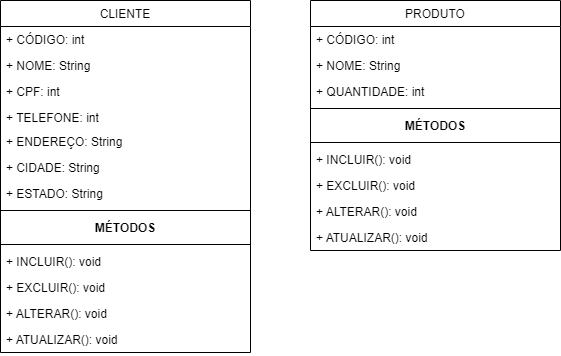

The diagram above was exported from draw.io. Its source (the exported page's mxGraphModel, read from the mxfile embedded in the PNG):
<mxGraphModel dx="1102" dy="614" grid="1" gridSize="10" guides="1" tooltips="1" connect="1" arrows="1" fold="1" page="1" pageScale="1" pageWidth="827" pageHeight="1169" math="0" shadow="0">
  <root>
    <mxCell id="WIyWlLk6GJQsqaUBKTNV-0" />
    <mxCell id="WIyWlLk6GJQsqaUBKTNV-1" parent="WIyWlLk6GJQsqaUBKTNV-0" />
    <mxCell id="xnVi1LgGiHIkLw1fMmAY-1" value="CLIENTE" style="swimlane;fontStyle=0;childLayout=stackLayout;horizontal=1;startSize=26;fillColor=none;horizontalStack=0;resizeParent=1;resizeParentMax=0;resizeLast=0;collapsible=1;marginBottom=0;" vertex="1" parent="WIyWlLk6GJQsqaUBKTNV-1">
      <mxGeometry x="40" y="120" width="250" height="352" as="geometry">
        <mxRectangle x="40" y="120" width="80" height="26" as="alternateBounds" />
      </mxGeometry>
    </mxCell>
    <mxCell id="xnVi1LgGiHIkLw1fMmAY-3" value="+ CÓDIGO: int" style="text;strokeColor=none;fillColor=none;align=left;verticalAlign=top;spacingLeft=4;spacingRight=4;overflow=hidden;rotatable=0;points=[[0,0.5],[1,0.5]];portConstraint=eastwest;" vertex="1" parent="xnVi1LgGiHIkLw1fMmAY-1">
      <mxGeometry y="26" width="250" height="26" as="geometry" />
    </mxCell>
    <mxCell id="xnVi1LgGiHIkLw1fMmAY-5" value="+ NOME: String" style="text;strokeColor=none;fillColor=none;align=left;verticalAlign=top;spacingLeft=4;spacingRight=4;overflow=hidden;rotatable=0;points=[[0,0.5],[1,0.5]];portConstraint=eastwest;" vertex="1" parent="xnVi1LgGiHIkLw1fMmAY-1">
      <mxGeometry y="52" width="250" height="26" as="geometry" />
    </mxCell>
    <mxCell id="xnVi1LgGiHIkLw1fMmAY-7" value="+ CPF: int" style="text;strokeColor=none;fillColor=none;align=left;verticalAlign=top;spacingLeft=4;spacingRight=4;overflow=hidden;rotatable=0;points=[[0,0.5],[1,0.5]];portConstraint=eastwest;" vertex="1" parent="xnVi1LgGiHIkLw1fMmAY-1">
      <mxGeometry y="78" width="250" height="26" as="geometry" />
    </mxCell>
    <mxCell id="xnVi1LgGiHIkLw1fMmAY-4" value="+ TELEFONE: int" style="text;strokeColor=none;fillColor=none;align=left;verticalAlign=top;spacingLeft=4;spacingRight=4;overflow=hidden;rotatable=0;points=[[0,0.5],[1,0.5]];portConstraint=eastwest;" vertex="1" parent="xnVi1LgGiHIkLw1fMmAY-1">
      <mxGeometry y="104" width="250" height="24" as="geometry" />
    </mxCell>
    <mxCell id="xnVi1LgGiHIkLw1fMmAY-11" value="+ ENDEREÇO: String" style="text;strokeColor=none;fillColor=none;align=left;verticalAlign=top;spacingLeft=4;spacingRight=4;overflow=hidden;rotatable=0;points=[[0,0.5],[1,0.5]];portConstraint=eastwest;" vertex="1" parent="xnVi1LgGiHIkLw1fMmAY-1">
      <mxGeometry y="128" width="250" height="26" as="geometry" />
    </mxCell>
    <mxCell id="xnVi1LgGiHIkLw1fMmAY-12" value="+ CIDADE: String" style="text;strokeColor=none;fillColor=none;align=left;verticalAlign=top;spacingLeft=4;spacingRight=4;overflow=hidden;rotatable=0;points=[[0,0.5],[1,0.5]];portConstraint=eastwest;" vertex="1" parent="xnVi1LgGiHIkLw1fMmAY-1">
      <mxGeometry y="154" width="250" height="26" as="geometry" />
    </mxCell>
    <mxCell id="xnVi1LgGiHIkLw1fMmAY-9" value="+ ESTADO: String" style="text;strokeColor=none;fillColor=none;align=left;verticalAlign=top;spacingLeft=4;spacingRight=4;overflow=hidden;rotatable=0;points=[[0,0.5],[1,0.5]];portConstraint=eastwest;" vertex="1" parent="xnVi1LgGiHIkLw1fMmAY-1">
      <mxGeometry y="180" width="250" height="26" as="geometry" />
    </mxCell>
    <mxCell id="xnVi1LgGiHIkLw1fMmAY-13" value="" style="line;strokeWidth=1;fillColor=none;align=left;verticalAlign=middle;spacingTop=-1;spacingLeft=3;spacingRight=3;rotatable=0;labelPosition=right;points=[];portConstraint=eastwest;" vertex="1" parent="xnVi1LgGiHIkLw1fMmAY-1">
      <mxGeometry y="206" width="250" height="8" as="geometry" />
    </mxCell>
    <mxCell id="xnVi1LgGiHIkLw1fMmAY-16" value="MÉTODOS" style="text;align=center;fontStyle=1;verticalAlign=middle;spacingLeft=3;spacingRight=3;strokeColor=none;rotatable=0;points=[[0,0.5],[1,0.5]];portConstraint=eastwest;" vertex="1" parent="xnVi1LgGiHIkLw1fMmAY-1">
      <mxGeometry y="214" width="250" height="26" as="geometry" />
    </mxCell>
    <mxCell id="xnVi1LgGiHIkLw1fMmAY-17" value="" style="line;strokeWidth=1;fillColor=none;align=left;verticalAlign=middle;spacingTop=-1;spacingLeft=3;spacingRight=3;rotatable=0;labelPosition=right;points=[];portConstraint=eastwest;" vertex="1" parent="xnVi1LgGiHIkLw1fMmAY-1">
      <mxGeometry y="240" width="250" height="8" as="geometry" />
    </mxCell>
    <mxCell id="xnVi1LgGiHIkLw1fMmAY-14" value="+ INCLUIR(): void" style="text;strokeColor=none;fillColor=none;align=left;verticalAlign=top;spacingLeft=4;spacingRight=4;overflow=hidden;rotatable=0;points=[[0,0.5],[1,0.5]];portConstraint=eastwest;" vertex="1" parent="xnVi1LgGiHIkLw1fMmAY-1">
      <mxGeometry y="248" width="250" height="26" as="geometry" />
    </mxCell>
    <mxCell id="xnVi1LgGiHIkLw1fMmAY-15" value="+ EXCLUIR(): void" style="text;strokeColor=none;fillColor=none;align=left;verticalAlign=top;spacingLeft=4;spacingRight=4;overflow=hidden;rotatable=0;points=[[0,0.5],[1,0.5]];portConstraint=eastwest;" vertex="1" parent="xnVi1LgGiHIkLw1fMmAY-1">
      <mxGeometry y="274" width="250" height="26" as="geometry" />
    </mxCell>
    <mxCell id="xnVi1LgGiHIkLw1fMmAY-18" value="+ ALTERAR(): void" style="text;strokeColor=none;fillColor=none;align=left;verticalAlign=top;spacingLeft=4;spacingRight=4;overflow=hidden;rotatable=0;points=[[0,0.5],[1,0.5]];portConstraint=eastwest;" vertex="1" parent="xnVi1LgGiHIkLw1fMmAY-1">
      <mxGeometry y="300" width="250" height="26" as="geometry" />
    </mxCell>
    <mxCell id="xnVi1LgGiHIkLw1fMmAY-19" value="+ ATUALIZAR(): void" style="text;strokeColor=none;fillColor=none;align=left;verticalAlign=top;spacingLeft=4;spacingRight=4;overflow=hidden;rotatable=0;points=[[0,0.5],[1,0.5]];portConstraint=eastwest;" vertex="1" parent="xnVi1LgGiHIkLw1fMmAY-1">
      <mxGeometry y="326" width="250" height="26" as="geometry" />
    </mxCell>
    <mxCell id="xnVi1LgGiHIkLw1fMmAY-22" value="PRODUTO" style="swimlane;fontStyle=0;childLayout=stackLayout;horizontal=1;startSize=26;fillColor=none;horizontalStack=0;resizeParent=1;resizeParentMax=0;resizeLast=0;collapsible=1;marginBottom=0;" vertex="1" parent="WIyWlLk6GJQsqaUBKTNV-1">
      <mxGeometry x="350" y="120" width="250" height="250" as="geometry">
        <mxRectangle x="40" y="120" width="80" height="26" as="alternateBounds" />
      </mxGeometry>
    </mxCell>
    <mxCell id="xnVi1LgGiHIkLw1fMmAY-23" value="+ CÓDIGO: int" style="text;strokeColor=none;fillColor=none;align=left;verticalAlign=top;spacingLeft=4;spacingRight=4;overflow=hidden;rotatable=0;points=[[0,0.5],[1,0.5]];portConstraint=eastwest;" vertex="1" parent="xnVi1LgGiHIkLw1fMmAY-22">
      <mxGeometry y="26" width="250" height="26" as="geometry" />
    </mxCell>
    <mxCell id="xnVi1LgGiHIkLw1fMmAY-24" value="+ NOME: String" style="text;strokeColor=none;fillColor=none;align=left;verticalAlign=top;spacingLeft=4;spacingRight=4;overflow=hidden;rotatable=0;points=[[0,0.5],[1,0.5]];portConstraint=eastwest;" vertex="1" parent="xnVi1LgGiHIkLw1fMmAY-22">
      <mxGeometry y="52" width="250" height="26" as="geometry" />
    </mxCell>
    <mxCell id="xnVi1LgGiHIkLw1fMmAY-37" value="+ QUANTIDADE: int" style="text;strokeColor=none;fillColor=none;align=left;verticalAlign=top;spacingLeft=4;spacingRight=4;overflow=hidden;rotatable=0;points=[[0,0.5],[1,0.5]];portConstraint=eastwest;" vertex="1" parent="xnVi1LgGiHIkLw1fMmAY-22">
      <mxGeometry y="78" width="250" height="26" as="geometry" />
    </mxCell>
    <mxCell id="xnVi1LgGiHIkLw1fMmAY-30" value="" style="line;strokeWidth=1;fillColor=none;align=left;verticalAlign=middle;spacingTop=-1;spacingLeft=3;spacingRight=3;rotatable=0;labelPosition=right;points=[];portConstraint=eastwest;" vertex="1" parent="xnVi1LgGiHIkLw1fMmAY-22">
      <mxGeometry y="104" width="250" height="8" as="geometry" />
    </mxCell>
    <mxCell id="xnVi1LgGiHIkLw1fMmAY-31" value="MÉTODOS" style="text;align=center;fontStyle=1;verticalAlign=middle;spacingLeft=3;spacingRight=3;strokeColor=none;rotatable=0;points=[[0,0.5],[1,0.5]];portConstraint=eastwest;" vertex="1" parent="xnVi1LgGiHIkLw1fMmAY-22">
      <mxGeometry y="112" width="250" height="26" as="geometry" />
    </mxCell>
    <mxCell id="xnVi1LgGiHIkLw1fMmAY-32" value="" style="line;strokeWidth=1;fillColor=none;align=left;verticalAlign=middle;spacingTop=-1;spacingLeft=3;spacingRight=3;rotatable=0;labelPosition=right;points=[];portConstraint=eastwest;" vertex="1" parent="xnVi1LgGiHIkLw1fMmAY-22">
      <mxGeometry y="138" width="250" height="8" as="geometry" />
    </mxCell>
    <mxCell id="xnVi1LgGiHIkLw1fMmAY-33" value="+ INCLUIR(): void" style="text;strokeColor=none;fillColor=none;align=left;verticalAlign=top;spacingLeft=4;spacingRight=4;overflow=hidden;rotatable=0;points=[[0,0.5],[1,0.5]];portConstraint=eastwest;" vertex="1" parent="xnVi1LgGiHIkLw1fMmAY-22">
      <mxGeometry y="146" width="250" height="26" as="geometry" />
    </mxCell>
    <mxCell id="xnVi1LgGiHIkLw1fMmAY-34" value="+ EXCLUIR(): void" style="text;strokeColor=none;fillColor=none;align=left;verticalAlign=top;spacingLeft=4;spacingRight=4;overflow=hidden;rotatable=0;points=[[0,0.5],[1,0.5]];portConstraint=eastwest;" vertex="1" parent="xnVi1LgGiHIkLw1fMmAY-22">
      <mxGeometry y="172" width="250" height="26" as="geometry" />
    </mxCell>
    <mxCell id="xnVi1LgGiHIkLw1fMmAY-35" value="+ ALTERAR(): void" style="text;strokeColor=none;fillColor=none;align=left;verticalAlign=top;spacingLeft=4;spacingRight=4;overflow=hidden;rotatable=0;points=[[0,0.5],[1,0.5]];portConstraint=eastwest;" vertex="1" parent="xnVi1LgGiHIkLw1fMmAY-22">
      <mxGeometry y="198" width="250" height="26" as="geometry" />
    </mxCell>
    <mxCell id="xnVi1LgGiHIkLw1fMmAY-36" value="+ ATUALIZAR(): void" style="text;strokeColor=none;fillColor=none;align=left;verticalAlign=top;spacingLeft=4;spacingRight=4;overflow=hidden;rotatable=0;points=[[0,0.5],[1,0.5]];portConstraint=eastwest;" vertex="1" parent="xnVi1LgGiHIkLw1fMmAY-22">
      <mxGeometry y="224" width="250" height="26" as="geometry" />
    </mxCell>
  </root>
</mxGraphModel>